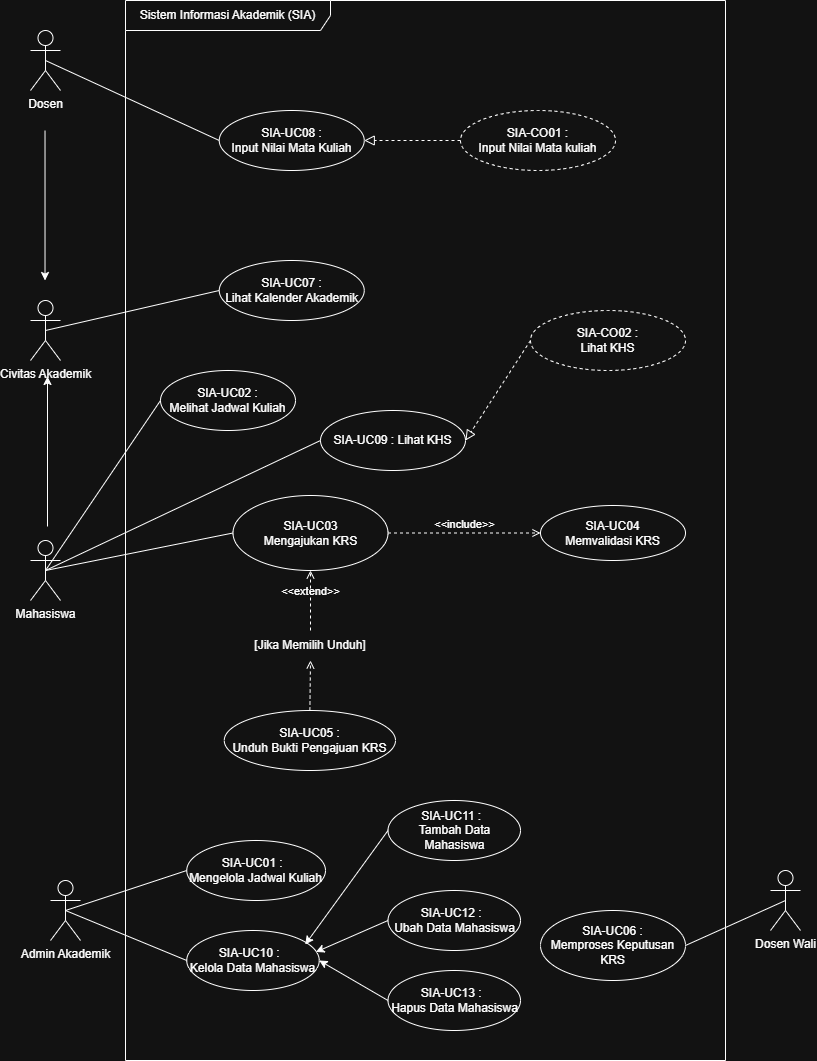

The diagram above was exported from draw.io. Its source (the exported page's mxGraphModel, read from the mxfile embedded in the PNG):
<mxGraphModel dx="727" dy="441" grid="1" gridSize="10" guides="1" tooltips="1" connect="1" arrows="1" fold="1" page="1" pageScale="1" pageWidth="850" pageHeight="1100" math="0" shadow="0">
  <root>
    <mxCell id="0" />
    <mxCell id="1" parent="0" />
    <mxCell id="njz2LldYUVLWSgUt7YD9-1" parent="1" style="shape=umlFrame;whiteSpace=wrap;html=1;pointerEvents=0;recursiveResize=0;container=1;collapsible=0;width=205;height=30;" value="Sistem Informasi Akademik (SIA)" vertex="1">
      <mxGeometry height="1060" width="600" x="125" y="10" as="geometry" />
    </mxCell>
    <mxCell id="njz2LldYUVLWSgUt7YD9-7" parent="njz2LldYUVLWSgUt7YD9-1" style="ellipse;html=1;whiteSpace=wrap;" value="&lt;div&gt;SIA-UC02 :&lt;/div&gt;Melihat Jadwal Kuliah" vertex="1">
      <mxGeometry height="60" width="135" x="35" y="370" as="geometry" />
    </mxCell>
    <mxCell id="njz2LldYUVLWSgUt7YD9-8" parent="njz2LldYUVLWSgUt7YD9-1" style="ellipse;html=1;whiteSpace=wrap;" value="&lt;div&gt;SIA-UC03&lt;/div&gt;Mengajukan KRS" vertex="1">
      <mxGeometry height="75" width="155" x="107.5" y="495" as="geometry" />
    </mxCell>
    <mxCell id="njz2LldYUVLWSgUt7YD9-9" parent="njz2LldYUVLWSgUt7YD9-1" style="ellipse;html=1;whiteSpace=wrap;" value="&lt;div&gt;SIA-UC04&lt;/div&gt;Memvalidasi KRS" vertex="1">
      <mxGeometry height="55" width="145" x="415" y="505" as="geometry" />
    </mxCell>
    <mxCell id="njz2LldYUVLWSgUt7YD9-10" parent="njz2LldYUVLWSgUt7YD9-1" style="ellipse;html=1;whiteSpace=wrap;" value="&lt;div&gt;SIA-UC05 :&lt;/div&gt;Unduh Bukti Pengajuan KRS" vertex="1">
      <mxGeometry height="60" width="171.25" x="98.75" y="710" as="geometry" />
    </mxCell>
    <mxCell id="njz2LldYUVLWSgUt7YD9-11" parent="njz2LldYUVLWSgUt7YD9-1" style="ellipse;html=1;whiteSpace=wrap;" value="&lt;div&gt;SIA-UC06 :&lt;/div&gt;Memproses Keputusan KRS" vertex="1">
      <mxGeometry height="70" width="145" x="415" y="910" as="geometry" />
    </mxCell>
    <mxCell id="njz2LldYUVLWSgUt7YD9-6" parent="njz2LldYUVLWSgUt7YD9-1" style="ellipse;html=1;whiteSpace=wrap;" value="SIA-UC01 :&amp;nbsp;&amp;nbsp;&lt;div&gt;Mengelola Jadwal Kuliah&lt;/div&gt;" vertex="1">
      <mxGeometry height="60" width="138.75" x="61.25" y="840" as="geometry" />
    </mxCell>
    <mxCell id="njz2LldYUVLWSgUt7YD9-16" edge="1" parent="njz2LldYUVLWSgUt7YD9-1" source="njz2LldYUVLWSgUt7YD9-8" style="html=1;verticalAlign=bottom;labelBackgroundColor=none;endArrow=open;endFill=0;dashed=1;rounded=0;exitX=1;exitY=0.5;exitDx=0;exitDy=0;entryX=0;entryY=0.5;entryDx=0;entryDy=0;" target="njz2LldYUVLWSgUt7YD9-9" value="&amp;lt;&amp;lt;include&amp;gt;&amp;gt;">
      <mxGeometry relative="1" width="160" as="geometry">
        <mxPoint x="225" y="530" as="sourcePoint" />
        <mxPoint x="385" y="530" as="targetPoint" />
      </mxGeometry>
    </mxCell>
    <mxCell id="njz2LldYUVLWSgUt7YD9-18" edge="1" parent="njz2LldYUVLWSgUt7YD9-1" source="njz2LldYUVLWSgUt7YD9-19" style="html=1;verticalAlign=bottom;labelBackgroundColor=none;endArrow=open;endFill=0;dashed=1;rounded=0;exitX=0.5;exitY=0;exitDx=0;exitDy=0;entryX=0.5;entryY=1;entryDx=0;entryDy=0;" target="njz2LldYUVLWSgUt7YD9-8" value="&amp;lt;&amp;lt;extend&amp;gt;&amp;gt;">
      <mxGeometry relative="1" width="160" as="geometry">
        <mxPoint x="225" y="350" as="sourcePoint" />
        <mxPoint x="385" y="350" as="targetPoint" />
      </mxGeometry>
    </mxCell>
    <mxCell id="BvpvgySthWGXogaUtoXR-7" edge="1" parent="njz2LldYUVLWSgUt7YD9-1" source="njz2LldYUVLWSgUt7YD9-10" style="html=1;verticalAlign=bottom;labelBackgroundColor=none;endArrow=open;endFill=0;dashed=1;rounded=0;exitX=0.5;exitY=0;exitDx=0;exitDy=0;entryX=0.5;entryY=1;entryDx=0;entryDy=0;" target="njz2LldYUVLWSgUt7YD9-19" value="">
      <mxGeometry relative="1" width="160" as="geometry">
        <mxPoint x="310" y="610" as="sourcePoint" />
        <mxPoint x="310" y="448" as="targetPoint" />
      </mxGeometry>
    </mxCell>
    <mxCell id="njz2LldYUVLWSgUt7YD9-19" parent="njz2LldYUVLWSgUt7YD9-1" style="text;html=1;whiteSpace=wrap;strokeColor=none;fillColor=none;align=center;verticalAlign=middle;rounded=0;" value="[Jika Memilih Unduh]" vertex="1">
      <mxGeometry height="30" width="130" x="120" y="630" as="geometry" />
    </mxCell>
    <mxCell id="BvpvgySthWGXogaUtoXR-20" parent="njz2LldYUVLWSgUt7YD9-1" style="ellipse;html=1;whiteSpace=wrap;" value="&lt;div&gt;SIA-UC07 :&lt;/div&gt;Lihat Kalender Akademik" vertex="1">
      <mxGeometry height="60" width="145" x="93.75" y="260" as="geometry" />
    </mxCell>
    <mxCell id="BvpvgySthWGXogaUtoXR-22" parent="njz2LldYUVLWSgUt7YD9-1" style="ellipse;html=1;whiteSpace=wrap;" value="&lt;div&gt;SIA-UC08 :&lt;/div&gt;Input Nilai Mata Kuliah" vertex="1">
      <mxGeometry height="60" width="145" x="93.75" y="110" as="geometry" />
    </mxCell>
    <mxCell id="BvpvgySthWGXogaUtoXR-24" parent="njz2LldYUVLWSgUt7YD9-1" style="ellipse;html=1;whiteSpace=wrap;" value="&lt;div&gt;SIA-UC09 : Lihat KHS&lt;/div&gt;" vertex="1">
      <mxGeometry height="60" width="145" x="195" y="410" as="geometry" />
    </mxCell>
    <mxCell id="BvpvgySthWGXogaUtoXR-26" parent="njz2LldYUVLWSgUt7YD9-1" style="ellipse;html=1;whiteSpace=wrap;" value="SIA-UC10 :&amp;nbsp;&amp;nbsp;&lt;div&gt;Kelola Data Mahasiswa&lt;/div&gt;" vertex="1">
      <mxGeometry height="60" width="132.5" x="61.25" y="930" as="geometry" />
    </mxCell>
    <mxCell id="BvpvgySthWGXogaUtoXR-29" parent="njz2LldYUVLWSgUt7YD9-1" style="ellipse;html=1;whiteSpace=wrap;" value="SIA-UC11 :&amp;nbsp;&amp;nbsp;&lt;div&gt;Tambah Data Mahasiswa&lt;/div&gt;" vertex="1">
      <mxGeometry height="60" width="132.5" x="262.5" y="800" as="geometry" />
    </mxCell>
    <mxCell id="BvpvgySthWGXogaUtoXR-30" parent="njz2LldYUVLWSgUt7YD9-1" style="ellipse;html=1;whiteSpace=wrap;" value="SIA-UC12 :&amp;nbsp;&amp;nbsp;&lt;div&gt;Ubah Data Mahasiswa&lt;/div&gt;" vertex="1">
      <mxGeometry height="60" width="132.5" x="262.5" y="890" as="geometry" />
    </mxCell>
    <mxCell id="BvpvgySthWGXogaUtoXR-31" parent="njz2LldYUVLWSgUt7YD9-1" style="ellipse;html=1;whiteSpace=wrap;" value="SIA-UC13 :&amp;nbsp;&amp;nbsp;&lt;div&gt;Hapus Data Mahasiswa&lt;/div&gt;" vertex="1">
      <mxGeometry height="60" width="132.5" x="262.5" y="970" as="geometry" />
    </mxCell>
    <mxCell id="BvpvgySthWGXogaUtoXR-32" edge="1" parent="njz2LldYUVLWSgUt7YD9-1" source="BvpvgySthWGXogaUtoXR-31" style="endArrow=classic;html=1;rounded=0;entryX=1;entryY=0.5;entryDx=0;entryDy=0;exitX=0;exitY=0.5;exitDx=0;exitDy=0;" target="BvpvgySthWGXogaUtoXR-26" value="">
      <mxGeometry height="50" relative="1" width="50" as="geometry">
        <mxPoint x="165" y="1170" as="sourcePoint" />
        <mxPoint x="165" y="1020" as="targetPoint" />
      </mxGeometry>
    </mxCell>
    <mxCell id="BvpvgySthWGXogaUtoXR-33" edge="1" parent="njz2LldYUVLWSgUt7YD9-1" source="BvpvgySthWGXogaUtoXR-30" style="endArrow=classic;html=1;rounded=0;entryX=0.975;entryY=0.358;entryDx=0;entryDy=0;exitX=0;exitY=0.5;exitDx=0;exitDy=0;entryPerimeter=0;" target="BvpvgySthWGXogaUtoXR-26" value="">
      <mxGeometry height="50" relative="1" width="50" as="geometry">
        <mxPoint x="272" y="1010" as="sourcePoint" />
        <mxPoint x="204" y="970" as="targetPoint" />
      </mxGeometry>
    </mxCell>
    <mxCell id="BvpvgySthWGXogaUtoXR-34" edge="1" parent="njz2LldYUVLWSgUt7YD9-1" source="BvpvgySthWGXogaUtoXR-29" style="endArrow=classic;html=1;rounded=0;entryX=0.894;entryY=0.233;entryDx=0;entryDy=0;exitX=0;exitY=0.5;exitDx=0;exitDy=0;entryPerimeter=0;" target="BvpvgySthWGXogaUtoXR-26" value="">
      <mxGeometry height="50" relative="1" width="50" as="geometry">
        <mxPoint x="272" y="930" as="sourcePoint" />
        <mxPoint x="200" y="961" as="targetPoint" />
      </mxGeometry>
    </mxCell>
    <mxCell id="BvpvgySthWGXogaUtoXR-35" parent="njz2LldYUVLWSgUt7YD9-1" style="ellipse;whiteSpace=wrap;html=1;align=center;dashed=1;" value="SIA-CO01 :&lt;div&gt;Input Nilai Mata kuliah&lt;/div&gt;" vertex="1">
      <mxGeometry height="60" width="155" x="335" y="110" as="geometry" />
    </mxCell>
    <mxCell id="BvpvgySthWGXogaUtoXR-36" edge="1" parent="njz2LldYUVLWSgUt7YD9-1" source="BvpvgySthWGXogaUtoXR-35" style="endArrow=block;startArrow=none;endFill=0;startFill=0;endSize=8;html=1;verticalAlign=bottom;dashed=1;labelBackgroundColor=none;rounded=0;exitX=0;exitY=0.5;exitDx=0;exitDy=0;entryX=1;entryY=0.5;entryDx=0;entryDy=0;" target="BvpvgySthWGXogaUtoXR-22" value="">
      <mxGeometry relative="1" width="160" as="geometry">
        <mxPoint x="205" y="200" as="sourcePoint" />
        <mxPoint x="365" y="200" as="targetPoint" />
      </mxGeometry>
    </mxCell>
    <mxCell id="BvpvgySthWGXogaUtoXR-37" parent="njz2LldYUVLWSgUt7YD9-1" style="ellipse;whiteSpace=wrap;html=1;align=center;dashed=1;" value="SIA-CO02 :&lt;div&gt;Lihat KHS&lt;/div&gt;" vertex="1">
      <mxGeometry height="60" width="155" x="405" y="310" as="geometry" />
    </mxCell>
    <mxCell id="BvpvgySthWGXogaUtoXR-38" edge="1" parent="njz2LldYUVLWSgUt7YD9-1" source="BvpvgySthWGXogaUtoXR-37" style="endArrow=block;startArrow=none;endFill=0;startFill=0;endSize=8;html=1;verticalAlign=bottom;dashed=1;labelBackgroundColor=none;rounded=0;exitX=0;exitY=0.5;exitDx=0;exitDy=0;entryX=1;entryY=0.5;entryDx=0;entryDy=0;" target="BvpvgySthWGXogaUtoXR-24" value="">
      <mxGeometry relative="1" width="160" as="geometry">
        <mxPoint x="345" y="150" as="sourcePoint" />
        <mxPoint x="249" y="150" as="targetPoint" />
      </mxGeometry>
    </mxCell>
    <mxCell id="njz2LldYUVLWSgUt7YD9-2" parent="1" style="shape=umlActor;verticalLabelPosition=bottom;verticalAlign=top;html=1;" value="Mahasiswa" vertex="1">
      <mxGeometry height="60" width="30" x="30" y="550" as="geometry" />
    </mxCell>
    <mxCell id="njz2LldYUVLWSgUt7YD9-3" parent="1" style="shape=umlActor;verticalLabelPosition=bottom;verticalAlign=top;html=1;" value="Dosen Wali" vertex="1">
      <mxGeometry height="60" width="30" x="770" y="880" as="geometry" />
    </mxCell>
    <mxCell id="njz2LldYUVLWSgUt7YD9-4" parent="1" style="shape=umlActor;verticalLabelPosition=bottom;verticalAlign=top;html=1;" value="Admin Akademik" vertex="1">
      <mxGeometry height="60" width="30" x="50" y="890" as="geometry" />
    </mxCell>
    <mxCell id="njz2LldYUVLWSgUt7YD9-12" edge="1" parent="1" source="njz2LldYUVLWSgUt7YD9-2" style="endArrow=none;startArrow=none;endFill=0;startFill=0;endSize=8;html=1;verticalAlign=bottom;labelBackgroundColor=none;strokeWidth=1;rounded=0;exitX=0.5;exitY=0.5;exitDx=0;exitDy=0;exitPerimeter=0;entryX=0;entryY=0.5;entryDx=0;entryDy=0;" target="njz2LldYUVLWSgUt7YD9-7" value="">
      <mxGeometry relative="1" width="160" as="geometry">
        <mxPoint x="350" y="450" as="sourcePoint" />
        <mxPoint x="510" y="450" as="targetPoint" />
      </mxGeometry>
    </mxCell>
    <mxCell id="njz2LldYUVLWSgUt7YD9-13" edge="1" parent="1" source="njz2LldYUVLWSgUt7YD9-2" style="endArrow=none;startArrow=none;endFill=0;startFill=0;endSize=8;html=1;verticalAlign=bottom;labelBackgroundColor=none;strokeWidth=1;rounded=0;exitX=0.5;exitY=0.5;exitDx=0;exitDy=0;exitPerimeter=0;entryX=0;entryY=0.5;entryDx=0;entryDy=0;" target="njz2LldYUVLWSgUt7YD9-8" value="">
      <mxGeometry relative="1" width="160" as="geometry">
        <mxPoint x="65" y="390" as="sourcePoint" />
        <mxPoint x="260" y="325" as="targetPoint" />
      </mxGeometry>
    </mxCell>
    <mxCell id="njz2LldYUVLWSgUt7YD9-14" edge="1" parent="1" source="njz2LldYUVLWSgUt7YD9-4" style="endArrow=none;startArrow=none;endFill=0;startFill=0;endSize=8;html=1;verticalAlign=bottom;labelBackgroundColor=none;strokeWidth=1;rounded=0;exitX=0.5;exitY=0.5;exitDx=0;exitDy=0;exitPerimeter=0;entryX=0;entryY=0.5;entryDx=0;entryDy=0;" target="njz2LldYUVLWSgUt7YD9-6" value="">
      <mxGeometry relative="1" width="160" as="geometry">
        <mxPoint x="210" y="620" as="sourcePoint" />
        <mxPoint x="405" y="620" as="targetPoint" />
      </mxGeometry>
    </mxCell>
    <mxCell id="njz2LldYUVLWSgUt7YD9-15" edge="1" parent="1" source="njz2LldYUVLWSgUt7YD9-11" style="endArrow=none;startArrow=none;endFill=0;startFill=0;endSize=8;html=1;verticalAlign=bottom;labelBackgroundColor=none;strokeWidth=1;rounded=0;exitX=1;exitY=0.5;exitDx=0;exitDy=0;entryX=0.5;entryY=0.5;entryDx=0;entryDy=0;entryPerimeter=0;" target="njz2LldYUVLWSgUt7YD9-3" value="">
      <mxGeometry relative="1" width="160" as="geometry">
        <mxPoint x="75" y="770" as="sourcePoint" />
        <mxPoint x="260" y="770" as="targetPoint" />
      </mxGeometry>
    </mxCell>
    <mxCell id="BvpvgySthWGXogaUtoXR-1" parent="1" style="shape=umlActor;verticalLabelPosition=bottom;verticalAlign=top;html=1;" value="Civitas Akademik" vertex="1">
      <mxGeometry height="60" width="30" x="30" y="310" as="geometry" />
    </mxCell>
    <mxCell id="BvpvgySthWGXogaUtoXR-3" edge="1" parent="1" style="endArrow=classic;html=1;rounded=0;" value="">
      <mxGeometry height="50" relative="1" width="50" as="geometry">
        <mxPoint x="47" y="536" as="sourcePoint" />
        <mxPoint x="47" y="386" as="targetPoint" />
      </mxGeometry>
    </mxCell>
    <mxCell id="BvpvgySthWGXogaUtoXR-2" parent="1" style="shape=umlActor;verticalLabelPosition=bottom;verticalAlign=top;html=1;" value="Dosen" vertex="1">
      <mxGeometry height="60" width="30" x="30" y="40" as="geometry" />
    </mxCell>
    <mxCell id="BvpvgySthWGXogaUtoXR-8" edge="1" parent="1" style="endArrow=classic;html=1;rounded=0;" value="">
      <mxGeometry height="50" relative="1" width="50" as="geometry">
        <mxPoint x="44.519999999999996" y="140" as="sourcePoint" />
        <mxPoint x="44.519999999999996" y="290" as="targetPoint" />
      </mxGeometry>
    </mxCell>
    <mxCell id="BvpvgySthWGXogaUtoXR-21" edge="1" parent="1" source="BvpvgySthWGXogaUtoXR-1" style="endArrow=none;startArrow=none;endFill=0;startFill=0;endSize=8;html=1;verticalAlign=bottom;labelBackgroundColor=none;strokeWidth=1;rounded=0;exitX=0.5;exitY=0.5;exitDx=0;exitDy=0;exitPerimeter=0;entryX=0;entryY=0.5;entryDx=0;entryDy=0;" target="BvpvgySthWGXogaUtoXR-20" value="">
      <mxGeometry relative="1" width="160" as="geometry">
        <mxPoint x="50" y="430" as="sourcePoint" />
        <mxPoint x="245" y="270" as="targetPoint" />
      </mxGeometry>
    </mxCell>
    <mxCell id="BvpvgySthWGXogaUtoXR-23" edge="1" parent="1" source="BvpvgySthWGXogaUtoXR-2" style="endArrow=none;startArrow=none;endFill=0;startFill=0;endSize=8;html=1;verticalAlign=bottom;labelBackgroundColor=none;strokeWidth=1;rounded=0;exitX=0.5;exitY=0.5;exitDx=0;exitDy=0;exitPerimeter=0;entryX=0;entryY=0.5;entryDx=0;entryDy=0;" target="BvpvgySthWGXogaUtoXR-22" value="">
      <mxGeometry relative="1" width="160" as="geometry">
        <mxPoint x="55" y="350" as="sourcePoint" />
        <mxPoint x="234" y="340" as="targetPoint" />
      </mxGeometry>
    </mxCell>
    <mxCell id="BvpvgySthWGXogaUtoXR-25" edge="1" parent="1" source="njz2LldYUVLWSgUt7YD9-2" style="endArrow=none;startArrow=none;endFill=0;startFill=0;endSize=8;html=1;verticalAlign=bottom;labelBackgroundColor=none;strokeWidth=1;rounded=0;exitX=0.5;exitY=0.5;exitDx=0;exitDy=0;exitPerimeter=0;entryX=0;entryY=0.5;entryDx=0;entryDy=0;" target="BvpvgySthWGXogaUtoXR-24" value="">
      <mxGeometry relative="1" width="160" as="geometry">
        <mxPoint x="55" y="590" as="sourcePoint" />
        <mxPoint x="242" y="553" as="targetPoint" />
      </mxGeometry>
    </mxCell>
    <mxCell id="BvpvgySthWGXogaUtoXR-27" edge="1" parent="1" source="njz2LldYUVLWSgUt7YD9-4" style="endArrow=none;startArrow=none;endFill=0;startFill=0;endSize=8;html=1;verticalAlign=bottom;labelBackgroundColor=none;strokeWidth=1;rounded=0;exitX=0.5;exitY=0.5;exitDx=0;exitDy=0;exitPerimeter=0;entryX=0;entryY=0.5;entryDx=0;entryDy=0;" target="BvpvgySthWGXogaUtoXR-26" value="">
      <mxGeometry relative="1" width="160" as="geometry">
        <mxPoint x="75" y="930" as="sourcePoint" />
        <mxPoint x="212" y="880" as="targetPoint" />
      </mxGeometry>
    </mxCell>
  </root>
</mxGraphModel>